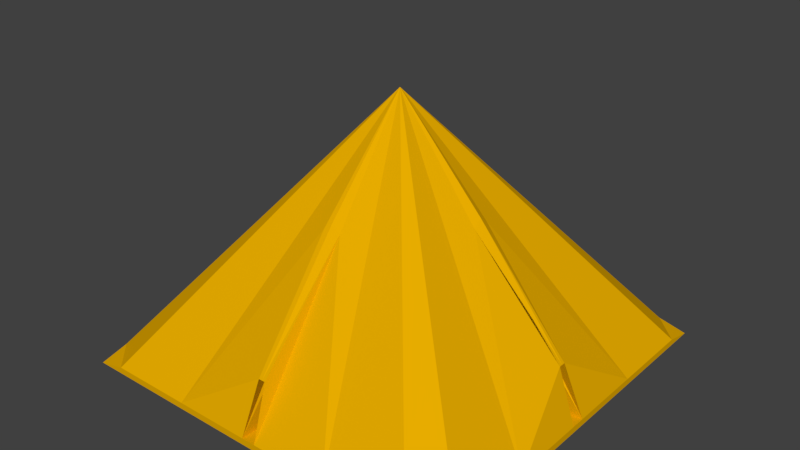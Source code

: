 # Source: Pointer.blend  (saved by Blender 2.80.75; exported with 4.5.12 LTS)
import bpy
from mathutils import Matrix  # noqa: F401  (used for matrix-valued properties, if any)

bpy.ops.wm.read_factory_settings(use_empty=True)
scene = bpy.context.scene
scene.name = 'Scene'

# ---- collections
col_collection_1 = bpy.data.collections.new('Collection 1'); scene.collection.children.link(col_collection_1)

# ---- materials (node trees are filled in below, after node groups)
mat_rock = bpy.data.materials.new('Rock')
mat_rock.alpha_threshold = 0.0
mat_rock.use_transparent_shadow = False
mat_rock.diffuse_color = (0.8, 0.4128, 0.0, 1.0)
mat_rock.roughness = 0.5

# ---- material node trees

# ---- world
world_world = bpy.data.worlds.new('World'); scene.world = world_world
world_world.color = (0.05088, 0.05088, 0.05088)
world_world.use_sun_shadow = False
world_world.sun_shadow_jitter_overblur = 0.0
world_world.cycles.sampling_method = 'MANUAL'

# ---- meshes
me_plane = bpy.data.meshes.new('Plane')
me_plane.from_pydata([(-6.0, -6.0, 0.0), (6.0, -6.0, 0.0), (-6.0, 6.0, 0.0), (6.0, 6.0, 0.0), (-0.8571, -6.0, 0.0), (-2.571, -6.0, 0.0), (-4.286, -6.0, 0.0), (-6.0, -4.286, 0.0), (-6.0, -2.571, 0.0), (-6.0, -0.8571, 0.0), (-0.8571, 6.0, 0.0), (-2.571, 6.0, 0.0), (-4.286, 6.0, 0.0), (0.8571, -6.0, 0.0), (2.571, -6.0, 0.0), (4.286, -6.0, 0.0), (6.0, -4.286, 0.0), (6.0, -2.571, 0.0), (6.0, -0.8571, 0.0), (-6.0, 4.286, 0.0), (-6.0, 2.571, 0.0), (-6.0, 0.8571, 0.0), (0.8571, 6.0, 0.0), (2.571, 6.0, 0.0), (4.286, 6.0, 0.0), (6.0, 4.286, 0.0), (6.0, 2.571, 0.0), (6.0, 0.8571, 0.0), (-0.8571, -4.286, 0.0), (-0.8571, -2.571, 0.0), (-0.8571, -0.8571, 0.0), (-0.8571, 4.286, 0.0), (-0.8571, 2.571, 0.0), (-0.8571, 0.8571, 0.0), (-2.571, -4.286, 0.0), (-2.571, -2.571, 0.0), (-2.571, -0.8571, 0.0), (-2.571, 4.286, 0.0), (-2.571, 2.571, 0.0), (-2.571, 0.8571, 0.0), (-4.286, -4.286, 0.0), (-4.286, -2.571, 0.0), (-4.286, -0.8571, 0.0), (-4.286, 4.286, 0.0), (-4.286, 2.571, 0.0), (-4.286, 0.8571, 0.0), (0.8571, -4.286, 0.0), (0.8571, -2.571, 0.0), (0.8571, -0.8571, 0.0), (0.8571, 4.286, 0.0), (0.8571, 2.571, 0.0), (0.8571, 0.8571, 0.0), (2.571, -4.286, 0.0), (2.571, -2.571, 0.0), (2.571, -0.8571, 0.0), (2.571, 4.286, 0.0), (2.571, 2.571, 0.0), (2.571, 0.8571, 0.0), (4.286, -4.286, 0.0), (4.286, -2.571, 0.0), (4.286, -0.8571, 0.0), (4.286, 4.286, 0.0), (4.286, 2.571, 0.0), (4.286, 0.8571, 0.0), (-4.286, -6.0, 0.2), (4.286, -6.0, 0.2), (-4.286, 6.0, 0.2), (4.286, 6.0, 0.2), (-0.2143, -6.0, 0.2), (-2.571, -6.0, 0.2), (-6.0, -4.286, 0.2), (-6.0, -2.571, 0.2), (-6.0, -0.2143, 0.2), (-0.2143, 6.0, 0.2), (-2.571, 6.0, 0.2), (-6.0, 4.286, 0.2), (0.2143, -6.0, 0.2), (2.571, -6.0, 0.2), (6.0, -4.286, 0.2), (6.0, -2.571, 0.2), (6.0, -0.2143, 0.2), (-6.0, 2.571, 0.2), (-6.0, 0.2143, 0.2), (0.2143, 6.0, 0.2), (2.571, 6.0, 0.2), (6.0, 4.286, 0.2), (6.0, 2.571, 0.2), (6.0, 0.2143, 0.2), (-0.2143, 4.286, 0.15), (-0.2143, -4.286, 0.15), (-0.8571, -2.571, 0.1), (-1.929, -1.929, 0.25), (-0.8571, 2.571, 0.1), (-1.929, 1.929, 0.25), (-2.571, 4.286, 0.2), (-2.571, -4.286, 0.2), (-2.571, -2.571, 0.2), (-2.571, -0.8571, 0.1), (-2.571, 2.571, 0.2), (-2.571, 0.8571, 0.1), (-4.286, 4.286, 0.2), (-4.286, -4.286, 0.2), (-4.286, -2.571, 0.2), (-4.286, -0.2143, 0.15), (-4.286, 2.571, 0.2), (-4.286, 0.2143, 0.15), (0.2143, 4.286, 0.15), (0.2143, -4.286, 0.15), (0.8571, -2.571, 0.1), (1.929, -1.929, 0.25), (0.8571, 2.571, 0.1), (1.929, 1.929, 0.25), (2.571, 4.286, 0.2), (2.571, -4.286, 0.2), (2.571, -2.571, 0.2), (2.571, -0.8571, 0.1), (2.571, 2.571, 0.2), (2.571, 0.8571, 0.1), (4.286, 4.286, 0.2), (4.286, -4.286, 0.2), (4.286, -2.571, 0.2), (4.286, -0.2143, 0.15), (4.286, 2.571, 0.2), (4.286, 0.2143, 0.15), (-0.1393, 2.786, 4.158), (-0.1393, -2.786, 4.158), (-0.8571, -2.571, 4.1), (-1.929, -1.929, 4.25), (-0.8571, 2.571, 4.1), (-1.929, 1.929, 4.25), (-1.671, 2.786, 4.192), (-1.671, -2.786, 4.192), (-2.571, -2.571, 4.2), (-2.571, -0.8571, 4.1), (-2.571, 2.571, 4.2), (-2.571, 0.8571, 4.1), (-2.786, -1.671, 4.194), (-2.786, -0.1393, 4.156), (-2.786, 1.671, 4.194), (-2.786, 0.1393, 4.156), (0.1393, 2.786, 4.158), (0.1393, -2.786, 4.158), (0.8571, -2.571, 4.1), (1.929, -1.929, 4.25), (0.8571, 2.571, 4.1), (1.929, 1.929, 4.25), (1.671, 2.786, 4.192), (1.671, -2.786, 4.192), (2.571, -2.571, 4.2), (2.571, -0.8571, 4.1), (2.571, 2.571, 4.2), (2.571, 0.8571, 4.1), (2.786, -1.671, 4.194), (2.786, -0.1393, 4.156), (2.786, 1.671, 4.194), (2.786, 0.1393, 4.156), (0.0, 0.0, 8.0), (5.4, -0.1071, 1.75), (0.1071, -5.4, 1.75), (0.0, -6.0, 0.0), (0.0, -4.286, 0.0), (0.0, -2.571, 0.0), (-5.96e-08, -0.8571, 0.0), (5.4, 0.1071, 1.75), (0.1071, 5.4, 1.75), (0.0, 6.0, 0.0), (0.0, -6.0, 0.2), (0.0, 4.286, 0.0), (0.0, -4.286, 0.15), (0.0, -2.571, 0.1), (-1.192e-07, -1.929, 0.25), (0.0, 2.571, 0.0), (-5.96e-08, 0.8571, 0.0), (0.0, 6.0, 0.2), (0.0, -5.4, 1.75), (0.0, 4.286, 0.15), (-5.4, -0.1071, 1.75), (-0.1071, -5.4, 1.75), (-6.0, 0.0, 0.0), (6.0, 0.0, 0.0), (-0.8571, 0.0, 0.0), (0.8571, 0.0, 0.0), (2.571, 0.0, 0.0), (4.286, 0.0, 0.0), (-2.571, 0.0, 0.0), (-4.286, 0.0, 0.0), (-1.929, 0.0, 0.25), (6.0, 0.0, 0.2), (1.929, 0.0, 0.25), (2.571, 0.0, 0.1), (4.286, 0.0, 0.15), (-5.4, 0.0, 1.75), (-6.0, 0.0, 0.2), (5.4, 0.0, 1.75), (-2.571, 0.0, 0.1), (-4.286, 0.0, 0.15), (-5.96e-08, 0.0, 0.25), (-2.98e-08, 0.0, 0.0), (0.0, 2.571, 0.1), (-1.192e-07, 1.929, 0.25), (0.0, 5.4, 1.75), (-5.4, 0.1071, 1.75), (-0.1071, 5.4, 1.75), (-5.143, -5.143, 0.2), (5.143, -5.143, 0.2), (-4.286, -5.143, 0.2), (5.143, -4.286, 0.2), (-5.143, -4.286, 0.2), (4.286, -5.143, 0.2), (6.0, -5.143, 0.2), (5.143, -6.0, 0.2), (-5.143, -6.0, 0.2), (-6.0, -5.143, 0.2), (0.0, -2.7, 5.075), (2.7, 0.0, 5.075), (-2.7, 0.0, 5.075), (2.7, -0.2679, 4.875), (0.2679, -2.7, 4.875), (-0.2679, -2.7, 4.875), (-2.7, -0.2679, 4.875), (0.1768, -3.536, 2.154), (-0.1768, -3.536, 2.154), (3.536, -0.1768, 2.153), (-3.536, -0.1768, 2.153), (2.786, 0.0, 4.156), (-2.786, 0.0, 4.156), (5.4, 0.0, 1.75), (3.536, 0.0, 2.153), (-5.4, 0.0, 1.75), (-3.536, 0.0, 2.153), (-5.143, 5.143, 0.2), (5.143, 5.143, 0.2), (-4.286, 5.143, 0.2), (5.143, 4.286, 0.2), (-5.143, 4.286, 0.2), (4.286, 5.143, 0.2), (6.0, 5.143, 0.2), (5.143, 6.0, 0.2), (-5.143, 6.0, 0.2), (-6.0, 5.143, 0.2), (0.0, 2.7, 5.075), (2.7, 0.2679, 4.875), (0.2679, 2.7, 4.875), (-0.2679, 2.7, 4.875), (-2.7, 0.2679, 4.875), (0.1768, 3.536, 2.154), (-0.1768, 3.536, 2.154), (3.536, 0.1768, 2.153), (-3.536, 0.1768, 2.153)], [(158, 177), (157, 226), (176, 228), (164, 202), (163, 226), (201, 228)], [(144, 145, 150), (161, 29, 30, 162), (81, 156, 75), (31, 32, 38, 37), (124, 140, 156), (50, 56, 57, 51), (2, 238, 66, 12), (32, 33, 39, 38), (11, 37, 43, 12), (98, 104, 138, 134), (67, 235, 231, 237), (159, 4, 28, 160), (160, 28, 29, 161), (25, 3, 236, 85), (124, 130, 134, 128), (38, 39, 45, 44), (4, 5, 34, 28), (28, 34, 35, 29), (29, 35, 36, 30), (99, 93, 129, 135), (5, 6, 40, 34), (35, 41, 42, 36), (165, 22, 49, 167), (6, 0, 7, 40), (41, 8, 9, 42), (159, 160, 46, 13), (160, 161, 47, 46), (161, 162, 48, 47), (173, 175, 106, 83), (151, 150, 145), (13, 46, 52, 14), (46, 47, 53, 52), (47, 48, 54, 53), (235, 118, 233, 231), (171, 50, 51, 172), (22, 23, 55, 49), (14, 52, 58, 15), (52, 53, 59, 58), (53, 54, 60, 59), (56, 62, 63, 57), (134, 138, 139, 135), (24, 3, 25, 61), (15, 58, 16, 1), (58, 59, 17, 16), (59, 60, 18, 17), (23, 24, 61, 55), (55, 61, 62, 56), (230, 239, 75, 234), (99, 105, 195, 194), (19, 20, 81, 75), (248, 139, 225, 229), (85, 236, 156), (238, 239, 156), (132, 133, 137, 136), (140, 144, 150, 146), (135, 156, 139), (203, 207, 70, 212), (101, 102, 71, 70, 207), (37, 38, 44, 43), (25, 85, 86, 26), (4, 68, 69, 5), (156, 242, 164, 83, 140), (5, 69, 64, 6), (82, 105, 248, 139), (150, 151, 155, 154), (125, 126, 132, 131), (109, 108, 142, 143), (166, 76, 107, 168), (168, 107, 108, 169), (169, 108, 109, 170), (10, 11, 74, 73), (165, 173, 83, 22), (93, 92, 128, 129), (139, 191, 201), (108, 107, 220, 141, 142), (20, 21, 82, 81), (110, 144, 140, 245, 106), (112, 146, 150, 116), (77, 65, 208, 119, 113), (113, 119, 120, 114), (200, 124, 202), (144, 156, 140), (204, 209, 78, 206), (119, 206, 78, 79, 120), (87, 86, 156, 241, 163), (82, 201, 244, 156, 81), (145, 156, 144), (13, 14, 77, 76), (14, 15, 65, 77), (105, 82, 192, 195), (193, 155, 163), (16, 17, 79, 78), (66, 238, 156), (17, 18, 80, 79), (22, 83, 84, 23), (227, 224, 155, 247), (66, 238, 230, 232), (93, 99, 194, 186), (91, 127, 126, 90), (123, 190, 187, 87), (168, 169, 90, 89), (199, 93, 186, 196), (166, 168, 89, 68), (84, 112, 118, 235, 67), (169, 170, 91, 90), (237, 156, 236), (231, 233, 85, 236), (95, 96, 102, 101), (159, 13, 76, 166), (94, 98, 134, 130), (69, 95, 101, 205, 64), (151, 155, 156), (112, 116, 122, 118), (95, 131, 132, 96), (105, 99, 135, 139, 248), (198, 199, 111, 110), (94, 100, 104, 98), (141, 147, 148, 142), (72, 137, 223, 103), (129, 128, 156), (3, 24, 67, 237), (148, 152, 153, 149), (116, 150, 154, 122), (115, 109, 143, 149), (27, 87, 187, 179), (156, 214, 193, 163, 241), (229, 191, 201, 248), (113, 114, 148, 147), (156, 237, 67), (72, 71, 156, 219, 176), (114, 120, 152, 148), (137, 72, 176, 219, 156), (121, 115, 149, 153, 222), (237, 236, 3), (149, 143, 148), (142, 148, 143), (126, 127, 132), (103, 223, 137, 133, 97), (100, 234, 75, 81, 104), (173, 73, 88, 175), (111, 145, 144, 110), (39, 184, 185, 45), (164, 200, 240, 156, 242), (153, 156, 216, 157, 80), (80, 121, 222, 153), (80, 157, 216, 156, 79), (79, 156, 78), (156, 216, 157, 193, 214), (164, 245, 246, 202, 200), (149, 156, 153), (143, 156, 149), (143, 142, 156), (155, 87, 163, 241, 156), (145, 151, 156), (64, 205, 203, 211), (156, 77, 65), (77, 156, 217, 158, 76), (142, 141, 156), (156, 141, 76, 158, 217), (107, 76, 141, 220), (97, 133, 127, 91), (65, 210, 204, 208), (96, 132, 136, 102), (43, 44, 20, 19), (133, 132, 127), (159, 166, 68, 4), (71, 70, 156), (193, 227, 247, 163), (208, 204, 206, 119), (191, 176, 219, 156, 215), (158, 217, 156, 213, 174), (92, 88, 246, 124, 128), (156, 74, 66), (87, 155, 247, 123), (8, 71, 72, 9), (7, 70, 71, 8), (11, 12, 66, 74), (10, 31, 37, 11), (40, 7, 8, 41), (135, 129, 134), (165, 167, 31, 10), (34, 40, 41, 35), (167, 49, 50, 171), (74, 66, 232, 100, 94), (171, 172, 33, 32), (90, 126, 125, 221, 89), (156, 239, 75), (133, 137, 156), (127, 133, 156), (127, 156, 126), (193, 224, 155), (86, 85, 156), (156, 64, 69), (69, 68, 177, 218, 156), (126, 156, 125), (156, 218, 177, 68, 125), (89, 221, 125, 68), (177, 174, 213, 156, 218), (117, 151, 145, 111), (97, 194, 195, 103), (140, 200, 164), (103, 195, 192, 72), (26, 86, 87, 27), (115, 121, 190, 189), (170, 109, 188, 196), (109, 115, 189, 188), (121, 80, 187, 190), (91, 186, 194, 97), (170, 196, 186, 91), (36, 42, 185, 184), (54, 182, 183, 60), (162, 197, 181, 48), (48, 181, 182, 54), (30, 36, 184, 180), (162, 30, 180, 197), (60, 183, 179, 18), (18, 179, 187, 80), (9, 72, 192, 178), (42, 9, 178, 185), (175, 88, 92, 198), (198, 92, 93, 199), (23, 84, 67, 24), (129, 156, 135), (44, 45, 21, 20), (62, 26, 27, 63), (191, 215, 156, 244, 201), (49, 55, 56, 50), (167, 171, 32, 31), (165, 10, 73, 173), (61, 25, 26, 62), (118, 122, 86, 85, 233), (175, 198, 110, 106), (12, 43, 19, 2), (205, 101, 207, 203), (117, 189, 190, 123), (51, 57, 182, 181), (199, 196, 188, 111), (63, 27, 179, 183), (172, 197, 180, 33), (57, 63, 183, 182), (19, 75, 239, 2), (232, 230, 234, 100), (7, 0, 212, 70), (0, 6, 64, 211), (212, 0, 211), (1, 210, 65, 15), (16, 78, 209, 1), (210, 1, 209), (156, 65, 210), (78, 156, 209), (111, 188, 189, 117), (21, 178, 192, 82), (172, 51, 181, 197), (239, 238, 2), (156, 70, 212), (64, 156, 211), (211, 156, 212), (210, 209, 156), (33, 180, 184, 39), (45, 185, 178, 21), (88, 73, 124, 246), (202, 243, 156, 240, 200), (74, 156, 243, 202, 73), (128, 124, 156), (106, 245, 140, 83), (193, 153, 224), (193, 157, 153), (141, 158, 174), (174, 125, 141), (174, 177, 125), (137, 176, 191), (139, 156, 244, 201, 82), (156, 124, 73, 202, 243), (156, 137, 225), (128, 134, 129), (84, 83, 164, 242, 156), (125, 156, 141), (193, 157, 222, 227), (227, 222, 153, 224), (158, 174, 177, 221, 220), (141, 220, 221, 125), (229, 223, 176, 191), (156, 225, 139), (223, 229, 225, 137), (155, 224, 156), (156, 67, 84), (140, 124, 246, 245), (153, 156, 224), (123, 247, 155, 151, 117), (137, 191, 225), (200, 140, 124), (139, 225, 191)])
me_plane.materials.append(mat_rock)
me_plane.use_remesh_preserve_volume = False
me_plane.use_remesh_preserve_attributes = False
me_plane.use_mirror_vertex_groups = False
me_plane.update()

# ---- objects
ob_plane = bpy.data.objects.new('Plane', me_plane)

# ---- transforms, parenting, visibility, modifiers, constraints
ob_plane.location = (0.0, 0.0, 0.0)
ob_plane.lineart.crease_threshold = 0.0

# ---- collection membership
col_collection_1.objects.link(ob_plane)

# ---- scene / render settings (as saved in the file)
scene.frame_start = 1; scene.frame_end = 250; scene.frame_set(0)
scene.render.engine = 'BLENDER_EEVEE_NEXT'
scene.render.resolution_percentage = 50
scene.render.dither_intensity = 0.0
scene.cycles.use_denoising = False
scene.cycles.samples = 128
scene.cycles.sampling_pattern = 'TABULATED_SOBOL'
scene.cycles.use_adaptive_sampling = False
scene.cycles.use_light_tree = False
scene.cycles.blur_glossy = 0.0
scene.cycles.sample_clamp_indirect = 0.0
scene.view_settings.view_transform = 'Standard'
bpy.context.view_layer.update()

# ---- added for rendering (the .blend has no active camera and no usable light): camera, sun
cam_auto = bpy.data.cameras.new('AutoCamera')
cam_auto.lens = 50.0
cam_auto.sensor_width = 36.0
cam_auto.clip_end = 1000.0
ob_auto_camera = bpy.data.objects.new('AutoCamera', cam_auto)
scene.collection.objects.link(ob_auto_camera)
ob_auto_camera.location = (17.3588, -20.8305, 17.887)
ob_auto_camera.rotation_euler = (1.09748, -7.21219e-08, 0.694738)
scene.camera = ob_auto_camera
light_auto_sun = bpy.data.lights.new('AutoSun', 'SUN')
light_auto_sun.energy = 3.0
light_auto_sun.angle = 0.0523599
ob_auto_sun = bpy.data.objects.new('AutoSun', light_auto_sun)
scene.collection.objects.link(ob_auto_sun)
ob_auto_sun.rotation_euler = (0.872665, 0.174533, 0.523599)
bpy.context.view_layer.update()

